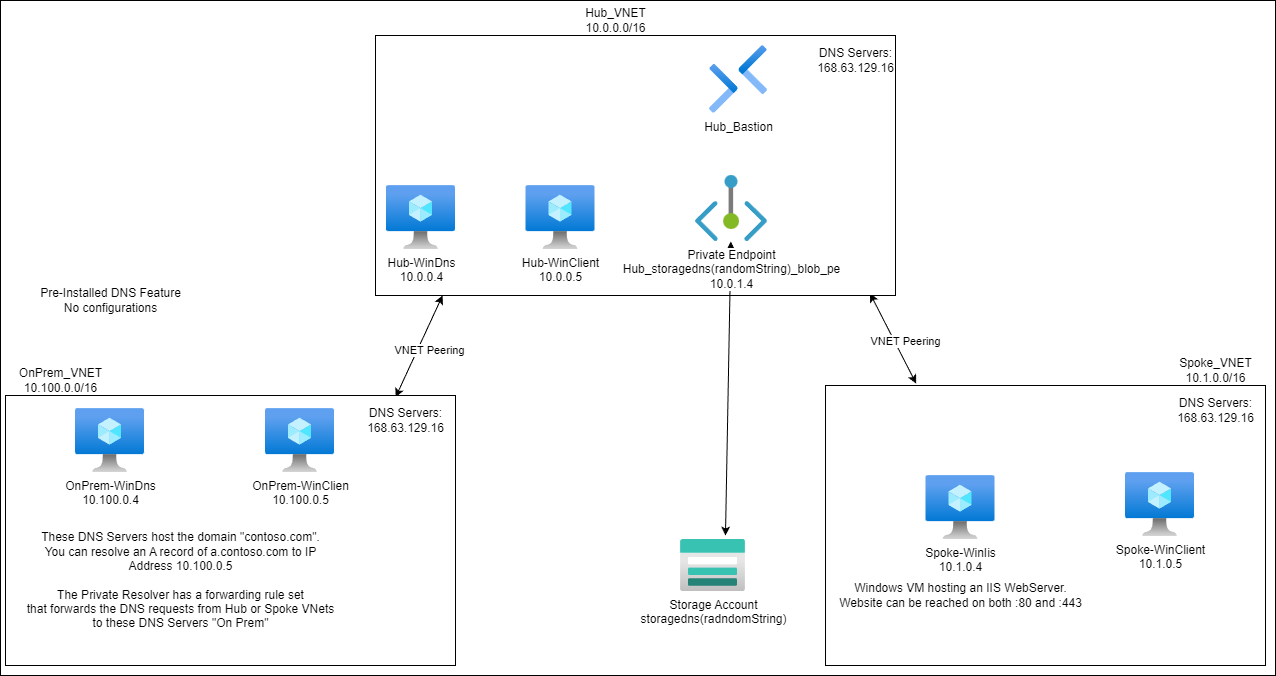

The diagram above was exported from draw.io. Its source (the exported page's mxGraphModel, read from the mxfile embedded in the PNG):
<mxGraphModel dx="1259" dy="779" grid="1" gridSize="10" guides="1" tooltips="1" connect="1" arrows="1" fold="1" page="1" pageScale="1" pageWidth="10000" pageHeight="10000" math="0" shadow="0">
  <root>
    <mxCell id="0" />
    <mxCell id="1" parent="0" />
    <mxCell id="47" value="" style="whiteSpace=wrap;html=1;" parent="1" vertex="1">
      <mxGeometry x="45" y="35" width="1275" height="675" as="geometry" />
    </mxCell>
    <mxCell id="2" value="" style="rounded=0;whiteSpace=wrap;html=1;" parent="1" vertex="1">
      <mxGeometry x="870" y="420" width="440" height="280" as="geometry" />
    </mxCell>
    <mxCell id="3" value="Spoke_VNET&lt;br&gt;10.1.0.0/16" style="text;html=1;align=center;verticalAlign=middle;resizable=0;points=[];autosize=1;strokeColor=none;fillColor=none;" parent="1" vertex="1">
      <mxGeometry x="1210" y="385" width="100" height="40" as="geometry" />
    </mxCell>
    <mxCell id="29" style="edgeStyle=none;html=1;entryX=0.206;entryY=-0.007;entryDx=0;entryDy=0;entryPerimeter=0;exitX=0.951;exitY=0.992;exitDx=0;exitDy=0;exitPerimeter=0;startArrow=classic;startFill=1;" parent="1" source="6" target="2" edge="1">
      <mxGeometry relative="1" as="geometry" />
    </mxCell>
    <mxCell id="30" value="VNET Peering" style="edgeLabel;html=1;align=center;verticalAlign=middle;resizable=0;points=[];" parent="29" vertex="1" connectable="0">
      <mxGeometry x="0.35" y="1" relative="1" as="geometry">
        <mxPoint x="3" y="-12" as="offset" />
      </mxGeometry>
    </mxCell>
    <mxCell id="6" value="" style="rounded=0;whiteSpace=wrap;html=1;" parent="1" vertex="1">
      <mxGeometry x="420" y="70" width="520" height="260" as="geometry" />
    </mxCell>
    <mxCell id="7" value="Hub_VNET&lt;br&gt;10.0.0.0/16" style="text;html=1;align=center;verticalAlign=middle;resizable=0;points=[];autosize=1;strokeColor=none;fillColor=none;" parent="1" vertex="1">
      <mxGeometry x="620" y="35.00000000000003" width="80" height="40" as="geometry" />
    </mxCell>
    <mxCell id="51" style="edgeStyle=none;html=1;entryX=0.129;entryY=1;entryDx=0;entryDy=0;entryPerimeter=0;exitX=0.867;exitY=0.006;exitDx=0;exitDy=0;exitPerimeter=0;startArrow=classic;startFill=1;" parent="1" source="8" target="6" edge="1">
      <mxGeometry relative="1" as="geometry" />
    </mxCell>
    <mxCell id="53" value="VNET Peering" style="edgeLabel;html=1;align=center;verticalAlign=middle;resizable=0;points=[];" parent="51" vertex="1" connectable="0">
      <mxGeometry x="0.5272" y="2" relative="1" as="geometry">
        <mxPoint y="31" as="offset" />
      </mxGeometry>
    </mxCell>
    <mxCell id="8" value="" style="whiteSpace=wrap;html=1;" parent="1" vertex="1">
      <mxGeometry x="50" y="430" width="450" height="270" as="geometry" />
    </mxCell>
    <mxCell id="9" value="OnPrem_VNET&lt;br&gt;10.100.0.0/16" style="text;html=1;align=center;verticalAlign=middle;resizable=0;points=[];autosize=1;strokeColor=none;fillColor=none;" parent="1" vertex="1">
      <mxGeometry x="50" y="395" width="110" height="40" as="geometry" />
    </mxCell>
    <mxCell id="13" value="OnPrem-WinDns&lt;br&gt;10.100.0.4" style="aspect=fixed;html=1;points=[];align=center;image;fontSize=12;image=img/lib/azure2/compute/Virtual_Machine.svg;" parent="1" vertex="1">
      <mxGeometry x="120" y="443" width="69" height="64" as="geometry" />
    </mxCell>
    <mxCell id="26" value="Storage Account&lt;br&gt;storagedns(radndomString)" style="aspect=fixed;html=1;points=[];align=center;image;fontSize=12;image=img/lib/azure2/storage/Storage_Accounts.svg;" parent="1" vertex="1">
      <mxGeometry x="725" y="574" width="65" height="52" as="geometry" />
    </mxCell>
    <mxCell id="31" value="Spoke-WinIis&lt;br&gt;10.1.0.4" style="aspect=fixed;html=1;points=[];align=center;image;fontSize=12;image=img/lib/azure2/compute/Virtual_Machine.svg;" parent="1" vertex="1">
      <mxGeometry x="970.5" y="510" width="69" height="64" as="geometry" />
    </mxCell>
    <mxCell id="32" value="Windows VM hosting an IIS WebServer.&lt;br&gt;Website can be reached on both :80 and :443" style="text;html=1;align=center;verticalAlign=middle;resizable=0;points=[];autosize=1;strokeColor=none;fillColor=none;" parent="1" vertex="1">
      <mxGeometry x="870" y="610" width="270" height="40" as="geometry" />
    </mxCell>
    <mxCell id="34" value="Hub_Bastion" style="aspect=fixed;html=1;points=[];align=center;image;fontSize=12;image=img/lib/azure2/networking/Bastions.svg;" parent="1" vertex="1">
      <mxGeometry x="754" y="80" width="57.99999999999999" height="68" as="geometry" />
    </mxCell>
    <mxCell id="36" style="edgeStyle=none;html=1;entryX=0.692;entryY=-0.077;entryDx=0;entryDy=0;entryPerimeter=0;startArrow=classic;startFill=1;" parent="1" source="35" target="26" edge="1">
      <mxGeometry relative="1" as="geometry" />
    </mxCell>
    <mxCell id="35" value="Private Endpoint&lt;br&gt;Hub_storagedns(randomString)_blob_pe&lt;br&gt;10.0.1.4" style="aspect=fixed;html=1;points=[];align=center;image;fontSize=12;image=img/lib/azure2/networking/Private_Endpoint.svg;" parent="1" vertex="1">
      <mxGeometry x="740" y="210" width="72" height="66" as="geometry" />
    </mxCell>
    <mxCell id="46" value="These DNS Servers host the domain &quot;contoso.com&quot;.&lt;br&gt;You can resolve an A record of a.contoso.com to IP&lt;br&gt;Address 10.100.0.5&lt;br&gt;&lt;br&gt;The Private Resolver has a forwarding rule set&lt;br&gt;that forwards the DNS requests from Hub or Spoke VNets&lt;br&gt;to these DNS Servers &quot;On Prem&quot;" style="text;html=1;align=center;verticalAlign=middle;resizable=0;points=[];autosize=1;strokeColor=none;fillColor=none;" parent="1" vertex="1">
      <mxGeometry x="60" y="560" width="330" height="110" as="geometry" />
    </mxCell>
    <mxCell id="50" value="DNS Servers:&lt;br&gt;168.63.129.16" style="text;html=1;align=center;verticalAlign=middle;resizable=0;points=[];autosize=1;strokeColor=none;fillColor=none;" parent="1" vertex="1">
      <mxGeometry x="1210" y="425" width="100" height="40" as="geometry" />
    </mxCell>
    <mxCell id="55" value="DNS Servers:&lt;br&gt;168.63.129.16" style="text;html=1;align=center;verticalAlign=middle;resizable=0;points=[];autosize=1;strokeColor=none;fillColor=none;" parent="1" vertex="1">
      <mxGeometry x="850" y="75" width="100" height="40" as="geometry" />
    </mxCell>
    <mxCell id="56" value="DNS Servers:&lt;br&gt;168.63.129.16" style="text;html=1;align=center;verticalAlign=middle;resizable=0;points=[];autosize=1;strokeColor=none;fillColor=none;" parent="1" vertex="1">
      <mxGeometry x="400" y="435" width="100" height="40" as="geometry" />
    </mxCell>
    <mxCell id="57" value="OnPrem-WinClien&lt;br&gt;10.100.0.5" style="aspect=fixed;html=1;points=[];align=center;image;fontSize=12;image=img/lib/azure2/compute/Virtual_Machine.svg;" parent="1" vertex="1">
      <mxGeometry x="310" y="443" width="69" height="64" as="geometry" />
    </mxCell>
    <mxCell id="58" value="Spoke-WinClient&lt;br&gt;10.1.0.5" style="aspect=fixed;html=1;points=[];align=center;image;fontSize=12;image=img/lib/azure2/compute/Virtual_Machine.svg;" parent="1" vertex="1">
      <mxGeometry x="1170" y="507" width="69" height="64" as="geometry" />
    </mxCell>
    <mxCell id="59" value="Hub-WinClient&lt;br&gt;10.0.0.5" style="aspect=fixed;html=1;points=[];align=center;image;fontSize=12;image=img/lib/azure2/compute/Virtual_Machine.svg;" parent="1" vertex="1">
      <mxGeometry x="570.5" y="220" width="69" height="64" as="geometry" />
    </mxCell>
    <mxCell id="62" value="Hub-WinDns&lt;br&gt;10.0.0.4" style="aspect=fixed;html=1;points=[];align=center;image;fontSize=12;image=img/lib/azure2/compute/Virtual_Machine.svg;" parent="1" vertex="1">
      <mxGeometry x="431" y="220" width="69" height="64" as="geometry" />
    </mxCell>
    <mxCell id="63" value="Pre-Installed DNS Feature&lt;br&gt;No configurations&lt;br&gt;" style="text;html=1;align=center;verticalAlign=middle;resizable=0;points=[];autosize=1;strokeColor=none;fillColor=none;" vertex="1" parent="1">
      <mxGeometry x="74.5" y="315" width="160" height="40" as="geometry" />
    </mxCell>
  </root>
</mxGraphModel>